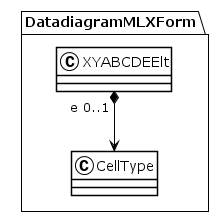

The diagram above was rendered by PlantUML. Its source (embedded in the PNG):
@startuml
!theme plain
package DatadiagramMLXForm {
class XYABCDEElt {
}
XYABCDEElt "e 0..1" *--> CellType
class CellType {
}
}
@enduml